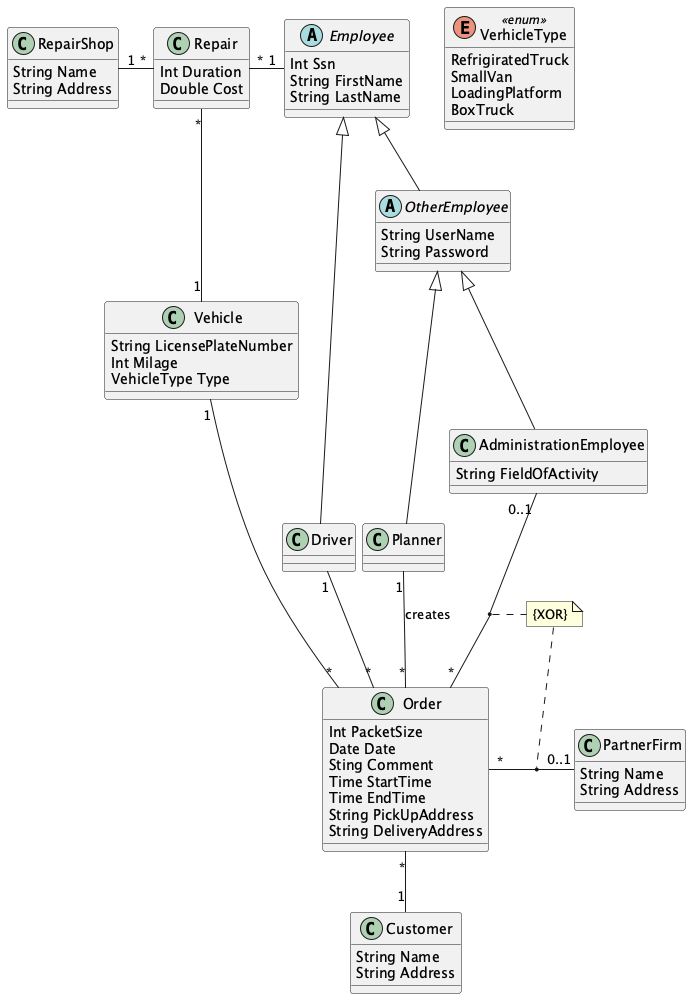

The diagram above was rendered by PlantUML. Its source (embedded in the PNG):
@startuml

class RepairShop {
    String Name
    String Address
}

class Repair {
    Int Duration
    Double Cost
}

class Vehicle {
    String LicensePlateNumber
    Int Milage
    VehicleType Type
}

class Order {
    Int PacketSize
    Date Date
    Sting Comment
    Time StartTime
    Time EndTime
    String PickUpAddress
    String DeliveryAddress
}

abstract class Employee {
    Int Ssn
    String FirstName
    String LastName
}

class Driver {}

abstract class OtherEmployee {
    String UserName
    String Password
}

class Planner {}

class AdministrationEmployee {
    String FieldOfActivity
}

class PartnerFirm {
    String Name
    String Address
}

class Customer {
    String Name
    String Address
}

enum VerhicleType <<enum>> {
    RefrigiratedTruck
    SmallVan
    LoadingPlatform
    BoxTruck
}

RepairShop "1"-"*" Repair
Repair "*"--"1" Vehicle
Repair "*"-"1" Employee
Vehicle "1"--"*" Order
Employee <|-- Driver
Driver "1"--"*" Order
Employee <|-- OtherEmployee
OtherEmployee <|-- Planner
OtherEmployee <|-- AdministrationEmployee
Planner "1" --"*" Order : creates
AdministrationEmployee "0..1"--"*" Order
Order "*"-"0..1" PartnerFirm
Order "*"--"1" Customer

note "{XOR}" as N1
(Order,AdministrationEmployee)..N1
N1..(Order,PartnerFirm)

@enduml